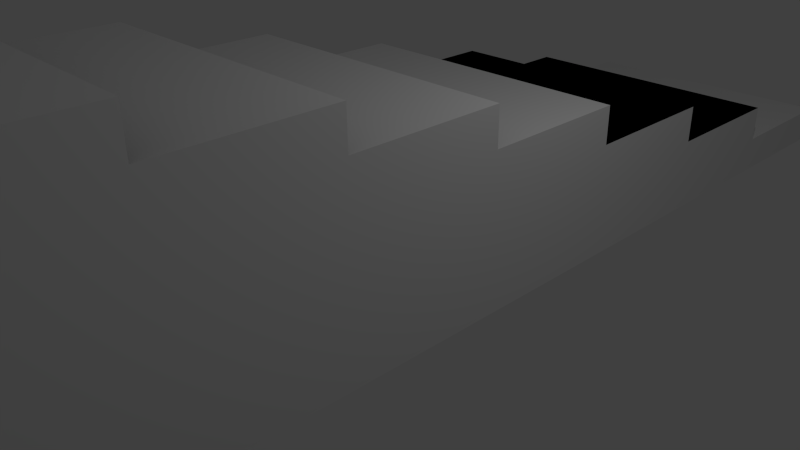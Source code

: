 # Source: staircase.blend  (saved by Blender 2.68.0; exported with 4.5.12 LTS)
import bpy
from mathutils import Matrix  # noqa: F401  (used for matrix-valued properties, if any)

bpy.ops.wm.read_factory_settings(use_empty=True)
scene = bpy.context.scene
scene.name = 'Scene'

# ---- collections
col_collection_1 = bpy.data.collections.new('Collection 1'); scene.collection.children.link(col_collection_1)

# ---- world
world_world = bpy.data.worlds.new('World'); scene.world = world_world
world_world.color = (0.05088, 0.05088, 0.05088)
world_world.use_sun_shadow = False
world_world.sun_shadow_jitter_overblur = 0.0
world_world.cycles.sampling_method = 'MANUAL'
world_world.cycles.sample_map_resolution = 256

# ---- cameras
cam_camera = bpy.data.cameras.new('Camera')
cam_camera.clip_end = 100.0
cam_camera.lens = 35.0
cam_camera.sensor_width = 32.0
cam_camera.sensor_height = 18.0
cam_camera.ortho_scale = 7.314
cam_camera.dof.focus_distance = 0.0
cam_camera.dof.aperture_fstop = 128.0

# ---- lights
light_lamp = bpy.data.lights.new('Lamp', 'POINT')
light_lamp.transmission_factor = 0.0
light_lamp.cutoff_distance = 30.0
light_lamp.energy = 100.0
light_lamp.shadow_buffer_clip_start = 1.001
light_lamp.shadow_soft_size = 0.1
light_lamp.shadow_maximum_resolution = 0.006
light_lamp.use_absolute_resolution = True
light_lamp.cycles.use_multiple_importance_sampling = False

# ---- meshes
me_cube_001 = bpy.data.meshes.new('Cube.001')
me_cube_001.from_pydata([(-2.0, -8.0, 0.0), (-2.0, 8.0, 0.0), (2.0, 8.0, 0.0), (2.0, -8.0, 0.0), (-2.0, 6.0, 0.5), (-2.0, 8.0, 0.5), (2.0, 8.0, 0.5), (2.0, 6.0, 0.5), (-2.0, 4.0, 1.0), (-2.0, 6.0, 1.0), (2.0, 6.0, 1.0), (2.0, 4.0, 1.0), (-2.0, 4.0, 1.0), (2.0, 4.0, 1.0), (-2.0, 2.0, 1.5), (-2.0, 4.0, 1.5), (2.0, 4.0, 1.5), (2.0, 2.0, 1.5), (-2.0, 2.0, 1.5), (2.0, 2.0, 1.5), (-1.992, -7.987, 4.0), (-2.0, 2.0, 2.0), (2.0, 2.0, 2.0), (2.0, -8.0, 4.0), (-2.0, 0.0, 2.0), (2.0, 0.0, 2.0), (-2.0, 0.0, 2.0), (2.0, 0.0, 2.0), (-2.0, 0.0, 2.5), (2.0, 0.0, 2.5), (-2.0, -2.0, 2.5), (2.0, -2.0, 2.5), (-2.0, -2.0, 2.5), (2.0, -2.0, 2.5), (-2.0, -2.0, 3.0), (2.0, -2.0, 3.0), (-2.0, -4.0, 3.0), (2.0, -4.0, 3.0), (-2.0, -4.0, 3.0), (2.0, -4.0, 3.0), (-2.0, -4.0, 3.5), (2.0, -4.0, 3.5), (-2.0, -6.0, 3.5), (2.0, -6.0, 3.5), (-1.992, -5.987, 3.5), (2.0, -6.0, 3.5), (-2.0, -6.0, 4.0), (2.0, -6.0, 4.0), (2.0, 2.0, 2.0), (-2.0, 2.0, 2.0), (-2.0, 2.0, 1.5), (2.0, 2.0, 1.5), (2.0, 2.0, 2.0), (2.0, 2.0, 1.5), (-2.0, 2.0, 2.0), (-2.0, 2.0, 1.5)], [(17, 18)], [(4, 9, 10, 7), (4, 7, 6, 5), (0, 3, 2, 1), (11, 10, 9, 8), (15, 16, 13, 12), (17, 16, 15, 14), (5, 6, 2, 1), (15, 18, 51, 16), (12, 11, 16, 15), (9, 12, 13, 10), (20, 0, 3, 23), (28, 29, 27, 26), (26, 28, 29, 25), (34, 35, 33, 32), (32, 34, 35, 31), (40, 41, 39, 38), (38, 40, 41, 37), (46, 47, 45, 44), (44, 46, 47, 43), (24, 25, 22, 21), (29, 28, 30, 31, 32, 33), (35, 34, 36, 37, 38, 39), (41, 40, 42, 43, 44, 45), (20, 23, 47, 46), (6, 7, 10, 13, 16, 17, 22, 25, 29, 33, 35, 39, 41, 45, 47, 23, 3, 2), (0, 4, 1), (0, 12, 4), (0, 18, 12), (0, 26, 18), (0, 32, 26), (0, 38, 32), (0, 44, 38), (44, 0, 20), (44, 40, 38), (38, 34, 32), (32, 28, 26), (21, 18, 26), (12, 18, 15), (4, 12, 9), (1, 4, 5), (44, 20, 46), (50, 49, 21, 18), (49, 48, 22, 21), (48, 19, 51, 22), (19, 50, 18, 51), (52, 53, 19, 48), (55, 54, 49, 50), (54, 52, 48, 49), (53, 55, 50, 19), (52, 53, 55, 54)])
me_cube_001.use_remesh_preserve_volume = False
me_cube_001.use_remesh_preserve_attributes = False
me_cube_001.use_mirror_vertex_groups = False
me_cube_001.update()

# ---- objects
ob_cube = bpy.data.objects.new('Cube', me_cube_001)
ob_lamp = bpy.data.objects.new('Lamp', light_lamp)
ob_camera = bpy.data.objects.new('Camera', cam_camera)

# ---- transforms, parenting, visibility, modifiers, constraints
ob_cube.location = (0.0, 0.0, 0.0)
ob_cube.lineart.crease_threshold = 0.0
ob_lamp.location = (4.076, 1.005, 5.904)
ob_lamp.rotation_euler = (0.6503, 0.05522, 1.866)
ob_lamp.lock_rotations_4d = False
ob_lamp.empty_display_type = 'ARROWS'
ob_lamp.color = (0.0, 0.0, 0.0, 0.0)
ob_lamp.lineart.crease_threshold = 0.0
ob_camera.location = (7.481, -6.508, 5.344)
ob_camera.rotation_euler = (1.109, 0.01082, 0.8149)
ob_camera.lock_rotations_4d = False
ob_camera.empty_display_type = 'ARROWS'
ob_camera.color = (0.0, 0.0, 0.0, 0.0)
ob_camera.display_type = 'WIRE'
ob_camera.lineart.crease_threshold = 0.0

# ---- collection membership
col_collection_1.objects.link(ob_cube)
col_collection_1.objects.link(ob_lamp)
col_collection_1.objects.link(ob_camera)

# ---- scene / render settings (as saved in the file)
scene.camera = ob_camera
scene.frame_start = 1; scene.frame_end = 250; scene.frame_set(1)
scene.render.engine = 'BLENDER_EEVEE_NEXT'
scene.render.image_settings.color_mode = 'RGB'
scene.render.image_settings.compression = 90
scene.render.resolution_percentage = 50
scene.render.dither_intensity = 0.0
scene.cycles.use_denoising = False
scene.cycles.samples = 10
scene.cycles.sampling_pattern = 'TABULATED_SOBOL'
scene.cycles.light_sampling_threshold = 0.0
scene.cycles.use_adaptive_sampling = False
scene.cycles.use_light_tree = False
scene.cycles.blur_glossy = 0.0
scene.cycles.volume_bounces = 1
scene.cycles.pixel_filter_type = 'GAUSSIAN'
scene.cycles.sample_clamp_indirect = 0.0
scene.view_settings.view_transform = 'Standard'
bpy.context.view_layer.update()
